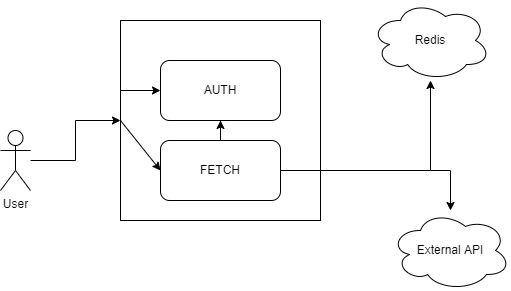

The diagram above was exported from draw.io. Its source (the exported page's mxGraphModel, read from the mxfile embedded in the PNG):
<mxGraphModel dx="1278" dy="617" grid="1" gridSize="10" guides="1" tooltips="1" connect="1" arrows="1" fold="1" page="1" pageScale="1" pageWidth="850" pageHeight="1100" math="0" shadow="0">
  <root>
    <mxCell id="0" />
    <mxCell id="1" parent="0" />
    <mxCell id="4pvbRG_C6v9NaAOP1bpt-4" value="" style="whiteSpace=wrap;html=1;aspect=fixed;" vertex="1" parent="1">
      <mxGeometry x="210" y="160" width="200" height="200" as="geometry" />
    </mxCell>
    <mxCell id="4pvbRG_C6v9NaAOP1bpt-5" style="edgeStyle=orthogonalEdgeStyle;rounded=0;orthogonalLoop=1;jettySize=auto;html=1;exitX=0.5;exitY=0;exitDx=0;exitDy=0;" edge="1" parent="1" source="4pvbRG_C6v9NaAOP1bpt-1" target="4pvbRG_C6v9NaAOP1bpt-2">
      <mxGeometry relative="1" as="geometry" />
    </mxCell>
    <mxCell id="4pvbRG_C6v9NaAOP1bpt-12" style="edgeStyle=orthogonalEdgeStyle;rounded=0;orthogonalLoop=1;jettySize=auto;html=1;" edge="1" parent="1" source="4pvbRG_C6v9NaAOP1bpt-1" target="4pvbRG_C6v9NaAOP1bpt-3">
      <mxGeometry relative="1" as="geometry" />
    </mxCell>
    <mxCell id="4pvbRG_C6v9NaAOP1bpt-13" style="edgeStyle=orthogonalEdgeStyle;rounded=0;orthogonalLoop=1;jettySize=auto;html=1;" edge="1" parent="1" source="4pvbRG_C6v9NaAOP1bpt-1" target="4pvbRG_C6v9NaAOP1bpt-11">
      <mxGeometry relative="1" as="geometry" />
    </mxCell>
    <mxCell id="4pvbRG_C6v9NaAOP1bpt-1" value="FETCH" style="rounded=1;whiteSpace=wrap;html=1;" vertex="1" parent="1">
      <mxGeometry x="250" y="280" width="120" height="60" as="geometry" />
    </mxCell>
    <mxCell id="4pvbRG_C6v9NaAOP1bpt-2" value="AUTH" style="rounded=1;whiteSpace=wrap;html=1;" vertex="1" parent="1">
      <mxGeometry x="250" y="200" width="120" height="60" as="geometry" />
    </mxCell>
    <mxCell id="4pvbRG_C6v9NaAOP1bpt-3" value="Redis" style="ellipse;shape=cloud;whiteSpace=wrap;html=1;" vertex="1" parent="1">
      <mxGeometry x="460" y="140" width="120" height="80" as="geometry" />
    </mxCell>
    <mxCell id="4pvbRG_C6v9NaAOP1bpt-7" style="edgeStyle=orthogonalEdgeStyle;rounded=0;orthogonalLoop=1;jettySize=auto;html=1;" edge="1" parent="1" source="4pvbRG_C6v9NaAOP1bpt-6" target="4pvbRG_C6v9NaAOP1bpt-4">
      <mxGeometry relative="1" as="geometry" />
    </mxCell>
    <mxCell id="4pvbRG_C6v9NaAOP1bpt-6" value="User" style="shape=umlActor;verticalLabelPosition=bottom;verticalAlign=top;html=1;outlineConnect=0;" vertex="1" parent="1">
      <mxGeometry x="90" y="270" width="30" height="60" as="geometry" />
    </mxCell>
    <mxCell id="4pvbRG_C6v9NaAOP1bpt-8" style="edgeStyle=orthogonalEdgeStyle;rounded=0;orthogonalLoop=1;jettySize=auto;html=1;exitX=0;exitY=0.5;exitDx=0;exitDy=0;entryX=0;entryY=0.5;entryDx=0;entryDy=0;" edge="1" parent="1" source="4pvbRG_C6v9NaAOP1bpt-4" target="4pvbRG_C6v9NaAOP1bpt-2">
      <mxGeometry relative="1" as="geometry">
        <Array as="points">
          <mxPoint x="210" y="230" />
        </Array>
      </mxGeometry>
    </mxCell>
    <mxCell id="4pvbRG_C6v9NaAOP1bpt-9" value="" style="endArrow=classic;html=1;rounded=0;exitX=0;exitY=0.5;exitDx=0;exitDy=0;entryX=0;entryY=0.5;entryDx=0;entryDy=0;" edge="1" parent="1" source="4pvbRG_C6v9NaAOP1bpt-4" target="4pvbRG_C6v9NaAOP1bpt-1">
      <mxGeometry width="50" height="50" relative="1" as="geometry">
        <mxPoint x="310" y="460" as="sourcePoint" />
        <mxPoint x="360" y="410" as="targetPoint" />
      </mxGeometry>
    </mxCell>
    <mxCell id="4pvbRG_C6v9NaAOP1bpt-11" value="External API" style="ellipse;shape=cloud;whiteSpace=wrap;html=1;" vertex="1" parent="1">
      <mxGeometry x="480" y="350" width="120" height="80" as="geometry" />
    </mxCell>
  </root>
</mxGraphModel>